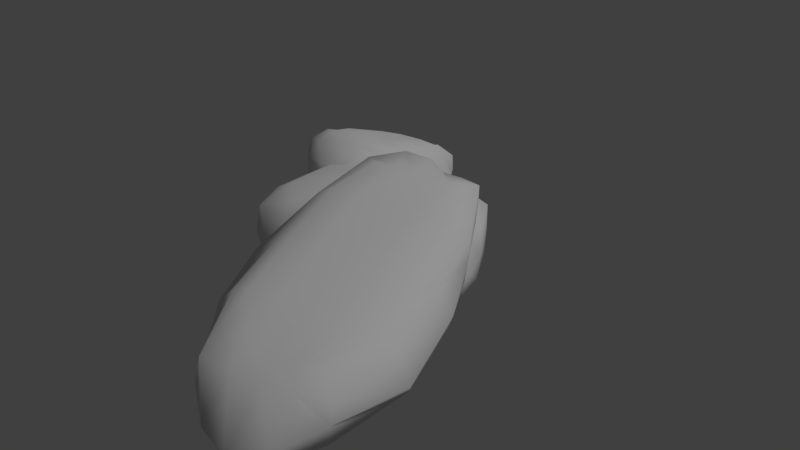 # Source: rocks.blend  (saved by Blender 2.79.0; exported with 4.5.12 LTS)
import bpy
from mathutils import Matrix  # noqa: F401  (used for matrix-valued properties, if any)

bpy.ops.wm.read_factory_settings(use_empty=True)
scene = bpy.context.scene
scene.name = 'Scene'

# ---- collections
col_collection_1 = bpy.data.collections.new('Collection 1'); scene.collection.children.link(col_collection_1)

# ---- materials (node trees are filled in below, after node groups)
mat_material = bpy.data.materials.new('Material')
mat_material.alpha_threshold = 0.0
mat_material.use_transparent_shadow = False
mat_material.roughness = 0.5
mat_material.line_color = (0.0, 0.0, 0.0, 1.0)

# ---- material node trees

# ---- world
world_world = bpy.data.worlds.new('World'); scene.world = world_world
world_world.color = (0.05088, 0.05088, 0.05088)
world_world.use_sun_shadow = False
world_world.sun_shadow_jitter_overblur = 0.0
world_world.cycles.sampling_method = 'MANUAL'

# ---- cameras
cam_camera = bpy.data.cameras.new('Camera')
cam_camera.clip_end = 100.0
cam_camera.lens = 35.0
cam_camera.sensor_width = 32.0
cam_camera.sensor_height = 18.0
cam_camera.ortho_scale = 7.314
cam_camera.dof.focus_distance = 0.0
cam_camera.dof.aperture_fstop = 128.0

# ---- lights
light_lamp = bpy.data.lights.new('Lamp', 'SUN')
light_lamp.transmission_factor = 0.0
light_lamp.cutoff_distance = 30.0
light_lamp.angle = 0.1993
light_lamp.energy = 1.0
light_lamp.shadow_buffer_clip_start = 1.001
light_lamp.shadow_soft_size = 0.1
light_lamp.shadow_cascade_max_distance = 1000.0

# ---- meshes
me_rock_3 = bpy.data.meshes.new('Rock.3')
me_rock_3.from_pydata([(1.335, -0.1634, 0.4449), (2.029, -2.175, -0.08649), (1.099, -2.526, 0.02591), (0.4046, -0.5141, 0.5573), (1.366, -0.003815, 1.419), (2.25, -2.575, 0.7154), (1.331, -2.833, 0.7693), (0.4813, -0.3375, 1.526), (1.765, -1.138, 0.1691), (0.8193, -0.193, 0.5396), (1.36, 0.4546, 1.08), (1.614, -2.496, -0.06879), (2.49, -2.739, 0.2375), (0.6681, -1.552, 0.3017), (1.243, -3.355, 0.3595), (0.1201, -0.1009, 1.219), (2.034, -1.275, 1.039), (0.9237, -0.1706, 1.473), (1.842, -2.854, 0.6997), (0.7433, -1.762, 1.195), (0.6551, 0.4624, 1.226), (0.1919, -1.863, 0.8582), (2.054, -3.591, 0.1547), (2.38, -1.038, 0.5937), (1.398, -1.528, 1.165), (1.217, -1.345, 0.2354), (1.964, -1.714, 0.01701), (0.545, -0.2965, 0.5728), (1.453, 0.354, 1.311), (1.34, -2.6, -0.03563), (2.518, -2.731, 0.496), (0.4694, -0.9757, 0.4538), (1.246, -3.274, 0.6372), (0.1818, -0.1899, 1.452), (2.292, -2.037, 0.7918), (0.7025, -0.254, 1.5), (1.624, -2.941, 0.7443), (0.4772, -0.9905, 1.399), (1.567, -0.5619, 0.3212), (1.094, -0.08958, 0.5065), (1.378, 0.3928, 0.8085), (1.889, -2.393, -0.1019), (2.442, -2.691, -0.006209), (0.8669, -2.127, 0.1496), (1.151, -3.178, 0.1498), (0.1105, -0.1629, 0.9463), (1.768, -0.5037, 1.243), (1.145, -0.08722, 1.446), (2.067, -2.774, 0.6908), (1.001, -2.524, 0.9478), (0.3324, 0.3407, 1.265), (0.9778, 0.5841, 1.187), (0.7398, 0.3066, 1.441), (0.6075, 0.5104, 0.9818), (0.05506, -1.043, 1.046), (0.5414, -2.602, 0.6444), (0.1662, -1.807, 0.6118), (0.5175, -1.806, 1.068), (1.684, -3.577, 0.2298), (2.33, -3.333, 0.1518), (1.98, -3.466, -0.06859), (1.892, -3.031, 0.5592), (2.692, -1.939, 0.3556), (1.939, -0.3327, 0.8185), (2.264, -1.016, 0.3583), (2.253, -1.152, 0.8586), (1.655, -2.289, 0.9132), (1.132, -0.7566, 1.369), (1.721, -1.406, 1.126), (1.075, -1.649, 1.204), (0.8941, -1.466, 0.2744), (1.54, -1.223, 0.1964), (0.9507, -0.5736, 0.4391), (1.483, -2.116, 0.03175), (1.806, -1.994, -0.00725), (1.273, -0.4519, 0.4001), (0.628, -0.6953, 0.4781), (0.8094, -0.8783, 1.408), (1.455, -0.635, 1.33), (1.981, -2.171, 0.8926), (1.987, -0.3806, 1.062), (1.924, -0.379, 0.5499), (2.531, -1.787, 0.1546), (2.214, -2.909, 0.5202), (2.282, -3.285, -0.09195), (1.607, -3.441, 0.009069), (0.7836, -2.577, 0.8646), (0.4825, -2.474, 0.4188), (0.05828, -1.049, 0.7821), (0.9622, 0.5393, 0.9183), (1.15, 0.1752, 1.335), (0.4124, 0.1987, 1.483), (0.3163, 0.2976, 0.9968), (0.2514, -1.035, 1.272), (1.569, -3.152, 0.5982), (2.519, -1.923, 0.6549), (1.324, -2.402, 0.9088), (1.16, -2.237, 0.07075)], [], [(97, 29, 2, 43), (96, 49, 6, 36), (95, 34, 5, 30), (94, 36, 6, 32), (93, 37, 7, 33), (92, 27, 3, 45), (91, 50, 15, 33), (90, 51, 20, 52), (89, 39, 9, 53), (88, 54, 15, 45), (87, 55, 21, 56), (86, 49, 19, 57), (85, 58, 14, 44), (84, 59, 22, 60), (83, 48, 18, 61), (82, 62, 12, 42), (81, 63, 23, 64), (80, 46, 16, 65), (79, 66, 18, 48), (78, 67, 24, 68), (77, 37, 19, 69), (76, 70, 13, 31), (75, 71, 25, 72), (74, 41, 11, 73), (71, 74, 73, 25), (8, 26, 74, 71), (26, 1, 41, 74), (39, 75, 72, 9), (0, 38, 75, 39), (38, 8, 71, 75), (27, 76, 31, 3), (9, 72, 76, 27), (72, 25, 70, 76), (67, 77, 69, 24), (17, 35, 77, 67), (35, 7, 37, 77), (46, 78, 68, 16), (4, 47, 78, 46), (47, 17, 67, 78), (34, 79, 48, 5), (16, 68, 79, 34), (68, 24, 66, 79), (63, 80, 65, 23), (10, 28, 80, 63), (28, 4, 46, 80), (38, 81, 64, 8), (0, 40, 81, 38), (40, 10, 63, 81), (26, 82, 42, 1), (8, 64, 82, 26), (64, 23, 62, 82), (59, 83, 61, 22), (12, 30, 83, 59), (30, 5, 48, 83), (41, 84, 60, 11), (1, 42, 84, 41), (42, 12, 59, 84), (29, 85, 44, 2), (11, 60, 85, 29), (60, 22, 58, 85), (55, 86, 57, 21), (14, 32, 86, 55), (32, 6, 49, 86), (43, 87, 56, 13), (2, 44, 87, 43), (44, 14, 55, 87), (31, 88, 45, 3), (13, 56, 88, 31), (56, 21, 54, 88), (51, 89, 53, 20), (10, 40, 89, 51), (40, 0, 39, 89), (47, 90, 52, 17), (4, 28, 90, 47), (28, 10, 51, 90), (35, 91, 33, 7), (17, 52, 91, 35), (52, 20, 50, 91), (50, 92, 45, 15), (20, 53, 92, 50), (53, 9, 27, 92), (54, 93, 33, 15), (21, 57, 93, 54), (57, 19, 37, 93), (58, 94, 32, 14), (22, 61, 94, 58), (61, 18, 36, 94), (62, 95, 30, 12), (23, 65, 95, 62), (65, 16, 34, 95), (66, 96, 36, 18), (24, 69, 96, 66), (69, 19, 49, 96), (70, 97, 43, 13), (25, 73, 97, 70), (73, 11, 29, 97)])
me_rock_3.polygons.foreach_set('use_smooth', [True] * 96)
_uv = me_rock_3.uv_layers.new(name='UVMap')
_uv.uv.foreach_set('vector', [-1.802, 0.3581, -2.051, 0.1385, -1.846, 0.1254, -1.546, 0.3572, 0.3587, 0.3333, 0.3261, 0.5127, 0.1513, 0.3553, 0.0947, 0.2418, 0.3126, -0.3447, 0.3492, -0.1936, 0.1447, -0.04661, 0.01478, -0.1173, -0.0008885, 0.2722, 0.0947, 0.2418, 0.1513, 0.3553, -0.01766, 0.3915, 1.324, 0.7135, 1.291, 0.5582, 1.554, 0.3908, 1.662, 0.4567, 1.908, 0.3637, 2.672, 0.7246, 2.442, 1.191, 1.874, 0.6178, 1.73, 0.3261, 1.814, 0.3321, 1.761, 0.5106, 1.662, 0.4567, 1.661, 0.08239, 1.818, 0.1117, 1.819, 0.2211, 1.728, 0.2185, 1.912, 0.08472, 2.663, -0.2414, 2.847, 0.2382, 1.908, 0.223, 1.444, 1.126, 1.382, 0.9075, 1.761, 0.5106, 1.874, 0.6178, 0.1238, 1.044, 0.1918, 0.8429, 0.7682, 1.031, 0.754, 1.243, 0.283, 0.6408, 0.3261, 0.5127, 0.8034, 0.5823, 0.7923, 0.7505, -0.2476, 0.2529, -0.1722, 0.2322, -0.1374, 0.3934, -0.2487, 0.4876, -0.2324, 0.05483, -0.1676, 0.0662, -0.1761, 0.1479, -0.237, 0.1462, 0.0004011, 0.01893, 0.09998, 0.05446, 0.0989, 0.149, 0.0134, 0.1472, 0.1057, -0.7097, 0.1573, -0.4885, -0.1031, -0.1466, -0.2293, -0.1966, 1.551, -0.7466, 1.48, -0.4981, 0.8228, -0.6967, 0.827, -0.9352, 1.385, -0.3336, 1.325, -0.1634, 0.8325, -0.2379, 0.8348, -0.4499, 0.3736, -0.01181, 0.3747, 0.16, 0.0989, 0.149, 0.09998, 0.05446, 1.287, 0.02026, 1.27, 0.1937, 0.8202, 0.1752, 0.8261, -0.02292, 1.27, 0.3687, 1.291, 0.5582, 0.8034, 0.5823, 0.8132, 0.3726, -0.9192, 1.359, -1.361, 0.8583, -1.216, 0.7307, -0.8864, 1.104, -1.332, 1.723, -1.774, 1.223, -1.567, 1.041, -1.126, 1.541, -2.215, 0.7226, -2.402, 0.4484, -2.227, 0.2935, -2.009, 0.5404, -1.774, 1.223, -2.215, 0.7226, -2.009, 0.5404, -1.567, 1.041, -1.918, 1.35, -2.248, 0.9769, -2.215, 0.7226, -1.774, 1.223, -2.248, 0.9769, -2.441, 0.6507, -2.402, 0.4484, -2.215, 0.7226, -1.083, 1.943, -1.332, 1.723, -1.126, 1.541, -0.9078, 1.788, -1.289, 1.956, -1.589, 1.724, -1.332, 1.723, -1.083, 1.943, -1.589, 1.724, -1.918, 1.35, -1.774, 1.223, -1.332, 1.723, -0.7323, 1.633, -0.9192, 1.359, -0.8864, 1.104, -0.6937, 1.431, -0.9078, 1.788, -1.126, 1.541, -0.9192, 1.359, -0.7323, 1.633, -1.126, 1.541, -1.567, 1.041, -1.361, 0.8583, -0.9192, 1.359, 1.27, 0.1937, 1.27, 0.3687, 0.8132, 0.3726, 0.8202, 0.1752, 1.546, 0.2066, 1.544, 0.2982, 1.27, 0.3687, 1.27, 0.1937, 1.544, 0.2982, 1.554, 0.3908, 1.291, 0.5582, 1.27, 0.3687, 1.325, -0.1634, 1.287, 0.02026, 0.8261, -0.02292, 0.8325, -0.2379, 1.566, 0.02251, 1.554, 0.1143, 1.287, 0.02026, 1.325, -0.1634, 1.554, 0.1143, 1.546, 0.2066, 1.27, 0.1937, 1.287, 0.02026, 0.3492, -0.1936, 0.3736, -0.01181, 0.09998, 0.05446, 0.1447, -0.04661, 0.8325, -0.2379, 0.8261, -0.02292, 0.3736, -0.01181, 0.3492, -0.1936, 0.8261, -0.02292, 0.8202, 0.1752, 0.3747, 0.16, 0.3736, -0.01181, 1.48, -0.4981, 1.385, -0.3336, 0.8348, -0.4499, 0.8228, -0.6967, 1.787, -0.03535, 1.68, -0.03191, 1.385, -0.3336, 1.48, -0.4981, 1.68, -0.03191, 1.566, 0.02251, 1.325, -0.1634, 1.385, -0.3336, 1.874, -1.333, 1.551, -0.7466, 0.827, -0.9352, 0.8725, -1.664, 2.456, -0.6739, 1.886, -0.1235, 1.551, -0.7466, 1.874, -1.333, 1.886, -0.1235, 1.787, -0.03535, 1.48, -0.4981, 1.551, -0.7466, -0.2109, -1.485, 0.1057, -0.7097, -0.2293, -0.1966, -0.8833, -0.7943, 0.8725, -1.664, 0.827, -0.9352, 0.1057, -0.7097, -0.2109, -1.485, 0.827, -0.9352, 0.8228, -0.6967, 0.1573, -0.4885, 0.1057, -0.7097, -0.1676, 0.0662, 0.0004011, 0.01893, 0.0134, 0.1472, -0.1761, 0.1479, -0.1031, -0.1466, 0.01478, -0.1173, 0.0004011, 0.01893, -0.1676, 0.0662, 0.01478, -0.1173, 0.1447, -0.04661, 0.09998, 0.05446, 0.0004011, 0.01893, -1.072, -0.3326, -0.2324, 0.05483, -0.237, 0.1462, -1.236, 0.1115, -0.8833, -0.7943, -0.2293, -0.1966, -0.2324, 0.05483, -1.072, -0.3326, -0.2293, -0.1966, -0.1031, -0.1466, -0.1676, 0.0662, -0.2324, 0.05483, -1.092, 0.5758, -0.2476, 0.2529, -0.2487, 0.4876, -0.9233, 1.049, -1.236, 0.1115, -0.237, 0.1462, -0.2476, 0.2529, -1.092, 0.5758, -0.237, 0.1462, -0.1761, 0.1479, -0.1722, 0.2322, -0.2476, 0.2529, 0.1918, 0.8429, 0.283, 0.6408, 0.7923, 0.7505, 0.7682, 1.031, -0.1374, 0.3934, -0.01766, 0.3915, 0.283, 0.6408, 0.1918, 0.8429, -0.01766, 0.3915, 0.1513, 0.3553, 0.3261, 0.5127, 0.283, 0.6408, -0.3157, 1.749, 0.1238, 1.044, 0.754, 1.243, 0.7169, 2.056, -0.9233, 1.049, -0.2487, 0.4876, 0.1238, 1.044, -0.3157, 1.749, -0.2487, 0.4876, -0.1374, 0.3934, 0.1918, 0.8429, 0.1238, 1.044, 1.765, 1.84, 1.444, 1.126, 1.874, 0.6178, 2.442, 1.191, 0.7169, 2.056, 0.754, 1.243, 1.444, 1.126, 1.765, 1.84, 0.754, 1.243, 0.7682, 1.031, 1.382, 0.9075, 1.444, 1.126, 1.818, 0.1117, 1.912, 0.08472, 1.908, 0.223, 1.819, 0.2211, 1.787, -0.03535, 1.886, -0.1235, 1.912, 0.08472, 1.818, 0.1117, 1.886, -0.1235, 2.456, -0.6739, 2.663, -0.2414, 1.912, 0.08472, 1.554, 0.1143, 1.661, 0.08239, 1.728, 0.2185, 1.546, 0.2066, 1.566, 0.02251, 1.68, -0.03191, 1.661, 0.08239, 1.554, 0.1143, 1.68, -0.03191, 1.787, -0.03535, 1.818, 0.1117, 1.661, 0.08239, 1.544, 0.2982, 1.73, 0.3261, 1.662, 0.4567, 1.554, 0.3908, 1.546, 0.2066, 1.728, 0.2185, 1.73, 0.3261, 1.544, 0.2982, 1.728, 0.2185, 1.819, 0.2211, 1.814, 0.3321, 1.73, 0.3261, 1.814, 0.3321, 1.908, 0.3637, 1.874, 0.6178, 1.761, 0.5106, 1.819, 0.2211, 1.908, 0.223, 1.908, 0.3637, 1.814, 0.3321, 1.908, 0.223, 2.847, 0.2382, 2.672, 0.7246, 1.908, 0.3637, 1.382, 0.9075, 1.324, 0.7135, 1.662, 0.4567, 1.761, 0.5106, 0.7682, 1.031, 0.7923, 0.7505, 1.324, 0.7135, 1.382, 0.9075, 0.7923, 0.7505, 0.8034, 0.5823, 1.291, 0.5582, 1.324, 0.7135, -0.1722, 0.2322, -0.0008885, 0.2722, -0.01766, 0.3915, -0.1374, 0.3934, -0.1761, 0.1479, 0.0134, 0.1472, -0.0008885, 0.2722, -0.1722, 0.2322, 0.0134, 0.1472, 0.0989, 0.149, 0.0947, 0.2418, -0.0008885, 0.2722, 0.1573, -0.4885, 0.3126, -0.3447, 0.01478, -0.1173, -0.1031, -0.1466, 0.8228, -0.6967, 0.8348, -0.4499, 0.3126, -0.3447, 0.1573, -0.4885, 0.8348, -0.4499, 0.8325, -0.2379, 0.3492, -0.1936, 0.3126, -0.3447, 0.3747, 0.16, 0.3587, 0.3333, 0.0947, 0.2418, 0.0989, 0.149, 0.8202, 0.1752, 0.8132, 0.3726, 0.3587, 0.3333, 0.3747, 0.16, 0.8132, 0.3726, 0.8034, 0.5823, 0.3261, 0.5127, 0.3587, 0.3333, -1.361, 0.8583, -1.802, 0.3581, -1.546, 0.3572, -1.216, 0.7307, -1.567, 1.041, -2.009, 0.5404, -1.802, 0.3581, -1.361, 0.8583, -2.009, 0.5404, -2.227, 0.2935, -2.051, 0.1385, -1.802, 0.3581])
me_rock_3.materials.append(mat_material)
me_rock_3.use_remesh_preserve_volume = False
me_rock_3.use_remesh_preserve_attributes = False
me_rock_3.use_mirror_vertex_groups = False
me_rock_3.update()
me_rock_2 = bpy.data.meshes.new('Rock.2')
me_rock_2.from_pydata([(-1.737, 1.559, -0.1752), (-0.7875, 1.711, -0.09078), (-0.6599, 0.7134, 0.2635), (-1.609, 0.5619, 0.1791), (-2.014, 1.791, 0.6558), (-0.796, 1.978, 0.7415), (-0.6943, 1.002, 1.01), (-1.893, 0.8425, 0.9929), (-1.274, 1.725, -0.1649), (-1.742, 1.05, -0.004208), (-2.132, 1.832, 0.1949), (-0.655, 1.223, 0.09249), (-0.6254, 2.1, 0.3258), (-1.123, 0.548, 0.2532), (-0.3875, 0.7261, 0.8229), (-1.923, 0.481, 0.6863), (-1.406, 2.11, 0.6351), (-1.954, 1.317, 0.8244), (-0.6737, 1.5, 0.8795), (-1.229, 0.7263, 1.127), (-2.162, 1.149, 0.427), (-1.111, 0.09138, 0.9336), (-0.2495, 1.454, 0.5972), (-1.411, 2.438, 0.09982), (-1.324, 1.434, 0.9269), (-1.198, 1.136, 0.04414), (-1.002, 1.768, -0.1407), (-1.704, 0.7554, 0.1003), (-2.141, 1.942, 0.4252), (-0.6173, 0.9289, 0.197), (-0.6847, 2.174, 0.5548), (-1.395, 0.5046, 0.229), (-0.4813, 0.7944, 1.049), (-1.937, 0.5621, 0.9194), (-1.037, 2.155, 0.6263), (-1.923, 1.08, 0.9086), (-0.6458, 1.269, 0.9806), (-1.593, 0.6682, 1.094), (-1.545, 1.681, -0.1891), (-1.779, 1.344, -0.1087), (-2.048, 1.79, -0.0351), (-0.6926, 1.517, -0.01202), (-0.5923, 2.022, 0.09438), (-0.8514, 0.5914, 0.2773), (-0.4152, 0.6384, 0.5861), (-1.838, 0.4113, 0.4595), (-1.77, 2.052, 0.6027), (-1.984, 1.554, 0.7401), (-0.7065, 1.743, 0.8121), (-0.8596, 0.7705, 1.118), (-2.118, 0.8029, 0.5499), (-2.207, 1.495, 0.3041), (-2.145, 1.235, 0.6629), (-2.129, 1.071, 0.1956), (-1.492, 0.1719, 0.8519), (-0.7584, 0.2389, 0.9342), (-1.081, 0.0368, 0.6939), (-1.182, 0.4675, 1.059), (-0.2697, 1.098, 0.7144), (-0.3582, 1.79, 0.4685), (-0.253, 1.37, 0.3626), (-0.5698, 1.486, 0.803), (-0.9857, 2.506, 0.1377), (-1.751, 2.192, 0.1342), (-1.369, 2.287, -0.1055), (-1.42, 2.328, 0.3979), (-0.954, 1.476, 0.9133), (-1.688, 1.376, 0.8946), (-1.369, 1.78, 0.804), (-1.28, 1.088, 1.05), (-1.154, 0.7903, 0.1671), (-1.243, 1.482, -0.0788), (-1.562, 1.078, 0.01177), (-0.8346, 1.194, 0.07651), (-0.8788, 1.54, -0.04643), (-1.607, 1.424, -0.1112), (-1.518, 0.7322, 0.1347), (-1.644, 1.03, 1.018), (-1.733, 1.722, 0.7716), (-1.001, 1.828, 0.8079), (-1.784, 2.27, 0.3655), (-1.673, 2.121, -0.09326), (-1.005, 2.345, -0.07311), (-0.6141, 1.832, 0.6801), (-0.3252, 1.712, 0.2371), (-0.2778, 1.013, 0.4794), (-0.8181, 0.5256, 1.091), (-0.7626, 0.1707, 0.6942), (-1.433, 0.1295, 0.6124), (-2.13, 1.424, 0.07658), (-2.069, 1.6, 0.5506), (-2.107, 0.888, 0.7853), (-2.042, 0.7318, 0.3224), (-1.546, 0.4095, 1.027), (-0.5255, 1.14, 0.9259), (-1.056, 2.386, 0.4303), (-0.9039, 1.117, 0.9951), (-0.7903, 0.8483, 0.1995)], [], [(97, 29, 2, 43), (96, 49, 6, 36), (95, 34, 5, 30), (94, 36, 6, 32), (93, 37, 7, 33), (92, 27, 3, 45), (91, 50, 15, 33), (90, 51, 20, 52), (89, 39, 9, 53), (88, 54, 15, 45), (87, 55, 21, 56), (86, 49, 19, 57), (85, 58, 14, 44), (84, 59, 22, 60), (83, 48, 18, 61), (82, 62, 12, 42), (81, 63, 23, 64), (80, 46, 16, 65), (79, 66, 18, 48), (78, 67, 24, 68), (77, 37, 19, 69), (76, 70, 13, 31), (75, 71, 25, 72), (74, 41, 11, 73), (71, 74, 73, 25), (8, 26, 74, 71), (26, 1, 41, 74), (39, 75, 72, 9), (0, 38, 75, 39), (38, 8, 71, 75), (27, 76, 31, 3), (9, 72, 76, 27), (72, 25, 70, 76), (67, 77, 69, 24), (17, 35, 77, 67), (35, 7, 37, 77), (46, 78, 68, 16), (4, 47, 78, 46), (47, 17, 67, 78), (34, 79, 48, 5), (16, 68, 79, 34), (68, 24, 66, 79), (63, 80, 65, 23), (10, 28, 80, 63), (28, 4, 46, 80), (38, 81, 64, 8), (0, 40, 81, 38), (40, 10, 63, 81), (26, 82, 42, 1), (8, 64, 82, 26), (64, 23, 62, 82), (59, 83, 61, 22), (12, 30, 83, 59), (30, 5, 48, 83), (41, 84, 60, 11), (1, 42, 84, 41), (42, 12, 59, 84), (29, 85, 44, 2), (11, 60, 85, 29), (60, 22, 58, 85), (55, 86, 57, 21), (14, 32, 86, 55), (32, 6, 49, 86), (43, 87, 56, 13), (2, 44, 87, 43), (44, 14, 55, 87), (31, 88, 45, 3), (13, 56, 88, 31), (56, 21, 54, 88), (51, 89, 53, 20), (10, 40, 89, 51), (40, 0, 39, 89), (47, 90, 52, 17), (4, 28, 90, 47), (28, 10, 51, 90), (35, 91, 33, 7), (17, 52, 91, 35), (52, 20, 50, 91), (50, 92, 45, 15), (20, 53, 92, 50), (53, 9, 27, 92), (54, 93, 33, 15), (21, 57, 93, 54), (57, 19, 37, 93), (58, 94, 32, 14), (22, 61, 94, 58), (61, 18, 36, 94), (62, 95, 30, 12), (23, 65, 95, 62), (65, 16, 34, 95), (66, 96, 36, 18), (24, 69, 96, 66), (69, 19, 49, 96), (70, 97, 43, 13), (25, 73, 97, 70), (73, 11, 29, 97)])
me_rock_2.polygons.foreach_set('use_smooth', [True] * 96)
_uv = me_rock_2.uv_layers.new(name='UVMap')
_uv.uv.foreach_set('vector', [-1.596, 4.053, -1.464, 4.318, -1.817, 4.267, -2.017, 3.976, 0.0365, -0.3374, -0.2287, -0.3234, -0.07661, -0.4755, 0.122, -0.5463, 1.073, -0.2907, 0.8646, -0.2943, 0.7187, -0.4629, 0.911, -0.5309, 0.00822, -0.6474, 0.122, -0.5463, -0.07661, -0.4755, -0.2566, -0.5661, -0.4193, 0.1816, -0.2272, 0.1799, -0.08761, 0.3789, -0.2765, 0.44, -0.2673, 1.076, -0.8595, 2.027, -1.576, 1.53, -0.6696, 0.7337, -0.03648, 0.6002, -0.1177, 0.8079, -0.4314, 0.586, -0.2765, 0.44, 0.6035, 0.5696, 0.6561, 0.8435, 0.265, 0.8948, 0.2739, 0.6453, 0.7819, 1.123, 1.286, 2.113, 0.2055, 2.295, 0.2494, 1.229, -0.8649, 0.2324, -0.6397, 0.1843, -0.4314, 0.586, -0.6696, 0.7337, -0.8233, -0.39, -0.6251, -0.3439, -0.6828, -0.09439, -0.8595, -0.1044, -0.4033, -0.3314, -0.2287, -0.3234, -0.2221, -0.07024, -0.4129, -0.07706, -0.1874, -1.232, -0.04804, -0.9544, -0.3833, -0.7377, -0.6211, -0.8838, 0.8298, -1.188, 0.7057, -0.9416, 0.3349, -1.019, 0.3491, -1.335, 0.6499, -0.6431, 0.5332, -0.5395, 0.3259, -0.5595, 0.3287, -0.6707, 1.457, -0.4086, 1.262, -0.3411, 1.06, -0.6982, 1.271, -0.8607, 1.512, 0.383, 1.242, 0.3083, 1.316, -0.05753, 1.55, -0.06629, 1.044, 0.2301, 0.8311, 0.2135, 0.8431, -0.0388, 1.077, -0.03378, 0.5974, -0.3148, 0.3192, -0.3346, 0.3259, -0.5595, 0.5332, -0.5395, 0.5719, 0.2153, 0.2994, 0.2126, 0.3096, -0.05795, 0.5796, -0.04812, 0.02995, 0.1961, -0.2272, 0.1799, -0.2221, -0.07024, 0.04052, -0.06455, -1.788, 2.921, -1.692, 3.487, -2.088, 3.554, -2.16, 3.131, -0.6562, 2.73, -0.5605, 3.295, -1.126, 3.391, -1.222, 2.825, -0.4648, 3.861, -0.5024, 4.155, -0.9833, 4.236, -1.031, 3.957, -0.5605, 3.295, -0.4648, 3.861, -1.031, 3.957, -1.126, 3.391, -0.1643, 3.228, -0.09285, 3.651, -0.4648, 3.861, -0.5605, 3.295, -0.09285, 3.651, -0.1861, 3.991, -0.5024, 4.155, -0.4648, 3.861, -0.7882, 2.465, -0.6562, 2.73, -1.222, 2.825, -1.269, 2.546, -0.4358, 2.515, -0.2358, 2.806, -0.6562, 2.73, -0.7882, 2.465, -0.2358, 2.806, -0.1643, 3.228, -0.5605, 3.295, -0.6562, 2.73, -1.75, 2.628, -1.788, 2.921, -2.16, 3.131, -2.066, 2.791, -1.269, 2.546, -1.222, 2.825, -1.788, 2.921, -1.75, 2.628, -1.222, 2.825, -1.126, 3.391, -1.692, 3.487, -1.788, 2.921, 0.2994, 0.2126, 0.02995, 0.1961, 0.04052, -0.06455, 0.3096, -0.05795, 0.2891, 0.4261, 0.0934, 0.4091, 0.02995, 0.1961, 0.2994, 0.2126, 0.0934, 0.4091, -0.08761, 0.3789, -0.2272, 0.1799, 0.02995, 0.1961, 0.8311, 0.2135, 0.5719, 0.2153, 0.5796, -0.04812, 0.8431, -0.0388, 0.6815, 0.4091, 0.491, 0.4312, 0.5719, 0.2153, 0.8311, 0.2135, 0.491, 0.4312, 0.2891, 0.4261, 0.2994, 0.2126, 0.5719, 0.2153, 0.8646, -0.2943, 0.5974, -0.3148, 0.5332, -0.5395, 0.7187, -0.4629, 0.8431, -0.0388, 0.5796, -0.04812, 0.5974, -0.3148, 0.8646, -0.2943, 0.5796, -0.04812, 0.3096, -0.05795, 0.3192, -0.3346, 0.5974, -0.3148, 1.242, 0.3083, 1.044, 0.2301, 1.077, -0.03378, 1.316, -0.05753, 0.9638, 0.678, 0.8685, 0.491, 1.044, 0.2301, 1.242, 0.3083, 0.8685, 0.491, 0.6815, 0.4091, 0.8311, 0.2135, 1.044, 0.2301, 2.786, 1.185, 1.512, 0.383, 1.55, -0.06629, 3.332, 0.05361, 2.028, 1.683, 1.18, 0.8284, 1.512, 0.383, 2.786, 1.185, 1.18, 0.8284, 0.9638, 0.678, 1.242, 0.3083, 1.512, 0.383, 3.186, -1.204, 1.457, -0.4086, 1.271, -0.8607, 2.314, -1.791, 3.332, 0.05361, 1.55, -0.06629, 1.457, -0.4086, 3.186, -1.204, 1.55, -0.06629, 1.316, -0.05753, 1.262, -0.3411, 1.457, -0.4086, 0.7057, -0.9416, 0.6499, -0.6431, 0.3287, -0.6707, 0.3349, -1.019, 1.06, -0.6982, 0.911, -0.5309, 0.6499, -0.6431, 0.7057, -0.9416, 0.911, -0.5309, 0.7187, -0.4629, 0.5332, -0.5395, 0.6499, -0.6431, 1.736, -2.683, 0.8298, -1.188, 0.3491, -1.335, 0.2993, -2.973, 2.314, -1.791, 1.271, -0.8607, 0.8298, -1.188, 1.736, -2.683, 1.271, -0.8607, 1.06, -0.6982, 0.7057, -0.9416, 0.8298, -1.188, -0.9257, -2.396, -0.1874, -1.232, -0.6211, -0.8838, -1.452, -1.691, 0.2993, -2.973, 0.3491, -1.335, -0.1874, -1.232, -0.9257, -2.396, 0.3491, -1.335, 0.3349, -1.019, -0.04804, -0.9544, -0.1874, -1.232, -0.6251, -0.3439, -0.4033, -0.3314, -0.4129, -0.07706, -0.6828, -0.09439, -0.3833, -0.7377, -0.2566, -0.5661, -0.4033, -0.3314, -0.6251, -0.3439, -0.2566, -0.5661, -0.07661, -0.4755, -0.2287, -0.3234, -0.4033, -0.3314, -2.217, -1.222, -0.8233, -0.39, -0.8595, -0.1044, -2.722, -0.1946, -1.452, -1.691, -0.6211, -0.8838, -0.8233, -0.39, -2.217, -1.222, -0.6211, -0.8838, -0.3833, -0.7377, -0.6251, -0.3439, -0.8233, -0.39, -2.299, 0.9167, -0.8649, 0.2324, -0.6696, 0.7337, -1.576, 1.53, -2.722, -0.1946, -0.8595, -0.1044, -0.8649, 0.2324, -2.299, 0.9167, -0.8595, -0.1044, -0.6828, -0.09439, -0.6397, 0.1843, -0.8649, 0.2324, 0.6561, 0.8435, 0.7819, 1.123, 0.2494, 1.229, 0.265, 0.8948, 0.9638, 0.678, 1.18, 0.8284, 0.7819, 1.123, 0.6561, 0.8435, 1.18, 0.8284, 2.028, 1.683, 1.286, 2.113, 0.7819, 1.123, 0.491, 0.4312, 0.6035, 0.5696, 0.2739, 0.6453, 0.2891, 0.4261, 0.6815, 0.4091, 0.8685, 0.491, 0.6035, 0.5696, 0.491, 0.4312, 0.8685, 0.491, 0.9638, 0.678, 0.6561, 0.8435, 0.6035, 0.5696, 0.0934, 0.4091, -0.03648, 0.6002, -0.2765, 0.44, -0.08761, 0.3789, 0.2891, 0.4261, 0.2739, 0.6453, -0.03648, 0.6002, 0.0934, 0.4091, 0.2739, 0.6453, 0.265, 0.8948, -0.1177, 0.8079, -0.03648, 0.6002, -0.1177, 0.8079, -0.2673, 1.076, -0.6696, 0.7337, -0.4314, 0.586, 0.265, 0.8948, 0.2494, 1.229, -0.2673, 1.076, -0.1177, 0.8079, 0.2494, 1.229, 0.2055, 2.295, -0.8595, 2.027, -0.2673, 1.076, -0.6397, 0.1843, -0.4193, 0.1816, -0.2765, 0.44, -0.4314, 0.586, -0.6828, -0.09439, -0.4129, -0.07706, -0.4193, 0.1816, -0.6397, 0.1843, -0.4129, -0.07706, -0.2221, -0.07024, -0.2272, 0.1799, -0.4193, 0.1816, -0.04804, -0.9544, 0.00822, -0.6474, -0.2566, -0.5661, -0.3833, -0.7377, 0.3349, -1.019, 0.3287, -0.6707, 0.00822, -0.6474, -0.04804, -0.9544, 0.3287, -0.6707, 0.3259, -0.5595, 0.122, -0.5463, 0.00822, -0.6474, 1.262, -0.3411, 1.073, -0.2907, 0.911, -0.5309, 1.06, -0.6982, 1.316, -0.05753, 1.077, -0.03378, 1.073, -0.2907, 1.262, -0.3411, 1.077, -0.03378, 0.8431, -0.0388, 0.8646, -0.2943, 1.073, -0.2907, 0.3192, -0.3346, 0.0365, -0.3374, 0.122, -0.5463, 0.3259, -0.5595, 0.3096, -0.05795, 0.04052, -0.06455, 0.0365, -0.3374, 0.3192, -0.3346, 0.04052, -0.06455, -0.2221, -0.07024, -0.2287, -0.3234, 0.0365, -0.3374, -1.692, 3.487, -1.596, 4.053, -2.017, 3.976, -2.088, 3.554, -1.126, 3.391, -1.031, 3.957, -1.596, 4.053, -1.692, 3.487, -1.031, 3.957, -0.9833, 4.236, -1.464, 4.318, -1.596, 4.053])
me_rock_2.materials.append(mat_material)
me_rock_2.use_remesh_preserve_volume = False
me_rock_2.use_remesh_preserve_attributes = False
me_rock_2.use_mirror_vertex_groups = False
me_rock_2.update()
me_rock_1 = bpy.data.meshes.new('Rock.1')
me_rock_1.from_pydata([(0.7205, 0.6523, -0.306), (0.7205, -0.6523, -0.306), (-0.7205, -0.6523, -0.306), (-0.7205, 0.6523, -0.306), (0.6855, 0.8738, 0.8987), (0.6855, -0.7963, 0.8664), (-0.6855, -0.7561, 0.7716), (-0.6855, 0.8738, 0.8987), (0.8501, -1.621e-08, -0.306), (1.632e-07, 0.7468, -0.306), (0.9639, 1.076, 0.3525), (1.118e-08, -0.7468, -0.306), (1.0, -1.0, 0.3602), (-0.8501, 2.509e-07, -0.306), (-1.0, -1.083, 0.3602), (-1.0, 1.027, 0.3602), (1.0, -5.364e-07, 0.8987), (1.185e-07, 0.8738, 0.8987), (-4.128e-07, -0.8738, 0.8151), (-1.0, 1.788e-07, 0.8987), (2.384e-07, 1.234, 0.3602), (-1.735, 2.384e-07, 0.3602), (-2.98e-07, -1.395, 0.3602), (1.656, -2.98e-07, 0.3602), (-1.49e-07, -1.788e-07, 0.9649), (5.96e-08, 1.192e-07, -0.306), (0.8501, -0.3734, -0.306), (-0.4251, 0.7468, -0.306), (1.0, 1.037, 0.6933), (-0.4251, -0.7468, -0.306), (1.0, -0.9638, 0.6933), (-0.8501, 0.3734, -0.306), (-1.0, -1.0, 0.6933), (-1.0, 1.0, 0.6933), (1.0, -0.5, 0.8394), (-0.3427, 0.8738, 0.8987), (-0.3427, -0.8738, 0.8394), (-1.0, 0.5, 0.8987), (0.8501, 0.3734, -0.306), (0.4251, 0.7468, -0.306), (1.0, 1.0, 0.02711), (0.4251, -0.7468, -0.306), (1.0, -1.0, 0.02711), (-0.8501, -0.3734, -0.306), (-1.0, -1.0, 0.02711), (-1.0, 0.9553, 0.02711), (1.0, 0.5, 0.8987), (0.3427, 0.8738, 0.8987), (0.3427, -0.8738, 0.8394), (-1.0, -0.5, 0.8394), (-0.5, 1.234, 0.3602), (0.5, 1.234, 0.3602), (2.384e-07, 1.164, 0.6933), (2.086e-07, 1.234, 0.02711), (-1.535, 0.5, 0.3602), (-1.606, -0.5, 0.3602), (-1.702, 2.682e-07, 0.02711), (-1.304, 2.086e-07, 0.6933), (-0.5, -1.306, 0.3602), (0.5, -1.306, 0.3602), (-1.49e-07, -1.345, 0.02711), (-4.172e-07, -1.0, 0.6933), (1.656, -0.5846, 0.3602), (1.384, 0.5, 0.3602), (1.55, -1.788e-07, 0.02711), (1.384, -4.172e-07, 0.6933), (-3.427e-07, -0.5, 0.8987), (4.47e-08, 0.5, 0.9649), (0.5, -3.576e-07, 0.9649), (-0.5, 0.0, 0.9649), (-0.5, 2.086e-07, -0.306), (0.5, 2.98e-08, -0.306), (1.192e-07, 0.5, -0.306), (2.98e-08, -0.5, -0.306), (0.5, -0.5, -0.306), (0.5, 0.5, -0.306), (-0.5, 0.5, -0.306), (-0.5, 0.5, 0.9649), (0.5, 0.5, 0.9649), (0.5, -0.5, 0.9239), (1.384, 0.5, 0.6933), (1.384, 0.4388, 0.02711), (1.55, -0.5, 0.02711), (0.5, -1.0, 0.6933), (0.5, -1.306, 0.02711), (-0.5, -1.25, 0.02711), (-1.304, -0.5, 0.6933), (-1.584, -0.4515, 0.02711), (-1.491, 0.4584, 0.02711), (0.5, 1.174, 0.02711), (0.5, 1.0, 0.6933), (-0.5, 1.173, 0.6933), (-0.5, 1.175, 0.02711), (-1.304, 0.5, 0.6933), (-0.5, -1.0, 0.6933), (1.384, -0.5, 0.6933), (-0.5, -0.5, 0.8394), (-0.5, -0.5, -0.306)], [], [(97, 29, 2, 43), (96, 49, 6, 36), (95, 34, 5, 30), (94, 36, 6, 32), (93, 37, 7, 33), (92, 27, 3, 45), (91, 50, 15, 33), (90, 51, 20, 52), (89, 39, 9, 53), (88, 54, 15, 45), (87, 55, 21, 56), (86, 49, 19, 57), (85, 58, 14, 44), (84, 59, 22, 60), (83, 48, 18, 61), (82, 62, 12, 42), (81, 63, 23, 64), (80, 46, 16, 65), (79, 66, 18, 48), (78, 67, 24, 68), (77, 37, 19, 69), (76, 70, 13, 31), (75, 71, 25, 72), (74, 41, 11, 73), (71, 74, 73, 25), (8, 26, 74, 71), (26, 1, 41, 74), (39, 75, 72, 9), (0, 38, 75, 39), (38, 8, 71, 75), (27, 76, 31, 3), (9, 72, 76, 27), (72, 25, 70, 76), (67, 77, 69, 24), (17, 35, 77, 67), (35, 7, 37, 77), (46, 78, 68, 16), (4, 47, 78, 46), (47, 17, 67, 78), (34, 79, 48, 5), (16, 68, 79, 34), (68, 24, 66, 79), (63, 80, 65, 23), (10, 28, 80, 63), (28, 4, 46, 80), (38, 81, 64, 8), (0, 40, 81, 38), (40, 10, 63, 81), (26, 82, 42, 1), (8, 64, 82, 26), (64, 23, 62, 82), (59, 83, 61, 22), (12, 30, 83, 59), (30, 5, 48, 83), (41, 84, 60, 11), (1, 42, 84, 41), (42, 12, 59, 84), (29, 85, 44, 2), (11, 60, 85, 29), (60, 22, 58, 85), (55, 86, 57, 21), (14, 32, 86, 55), (32, 6, 49, 86), (43, 87, 56, 13), (2, 44, 87, 43), (44, 14, 55, 87), (31, 88, 45, 3), (13, 56, 88, 31), (56, 21, 54, 88), (51, 89, 53, 20), (10, 40, 89, 51), (40, 0, 39, 89), (47, 90, 52, 17), (4, 28, 90, 47), (28, 10, 51, 90), (35, 91, 33, 7), (17, 52, 91, 35), (52, 20, 50, 91), (50, 92, 45, 15), (20, 53, 92, 50), (53, 9, 27, 92), (54, 93, 33, 15), (21, 57, 93, 54), (57, 19, 37, 93), (58, 94, 32, 14), (22, 61, 94, 58), (61, 18, 36, 94), (62, 95, 30, 12), (23, 65, 95, 62), (65, 16, 34, 95), (66, 96, 36, 18), (24, 69, 96, 66), (69, 19, 49, 96), (70, 97, 43, 13), (25, 73, 97, 70), (73, 11, 29, 97)])
me_rock_1.polygons.foreach_set('use_smooth', [True] * 96)
_uv = me_rock_1.uv_layers.new(name='UVMap')
_uv.uv.foreach_set('vector', [-3.867, 4.778, -4.369, 5.016, -4.262, 4.357, -3.709, 3.992, -0.1431, -1.526, -0.6415, -1.509, -0.3505, -1.789, 0.02468, -1.915, 1.798, -1.401, 1.409, -1.416, 1.141, -1.737, 1.504, -1.858, -0.1852, -2.109, 0.02468, -1.915, -0.3505, -1.789, -0.685, -1.965, -1.017, -0.5686, -0.6562, -0.5648, -0.4009, -0.1863, -0.7577, -0.07837, -0.7627, 1.116, -1.909, 2.879, -3.235, 1.921, -1.505, 0.4585, -0.3126, 0.2311, -0.4722, 0.6179, -1.053, 0.1901, -0.7577, -0.07837, 0.8904, 0.1966, 0.9796, 0.7126, 0.2432, 0.7949, 0.2687, 0.3269, 1.206, 1.241, 2.118, 3.118, 0.08123, 3.422, 0.2021, 1.422, -1.853, -0.4897, -1.431, -0.5716, -1.053, 0.1901, -1.505, 0.4585, -1.753, -1.655, -1.385, -1.562, -1.505, -1.096, -1.828, -1.122, -0.9689, -1.531, -0.6415, -1.509, -0.6381, -1.034, -0.9968, -1.054, -0.5314, -3.211, -0.2798, -2.686, -0.9164, -2.292, -1.357, -2.574, 1.375, -3.093, 1.133, -2.636, 0.4406, -2.793, 0.4785, -3.387, 1.018, -2.078, 0.7959, -1.887, 0.4077, -1.932, 0.4169, -2.141, 2.524, -1.61, 2.152, -1.489, 1.789, -2.167, 2.191, -2.464, 2.603, -0.122, 2.1, -0.2713, 2.255, -0.9554, 2.691, -0.9643, 1.731, -0.425, 1.33, -0.4638, 1.361, -0.9369, 1.801, -0.9192, 0.9087, -1.463, 0.3874, -1.511, 0.4077, -1.932, 0.7959, -1.887, 0.8433, -0.4697, 0.3316, -0.4844, 0.36, -0.9918, 0.8665, -0.9637, -0.1739, -0.525, -0.6562, -0.5648, -0.6381, -1.034, -0.1451, -1.014, -1.737, 4.459, -2.802, 4.619, -2.914, 3.873, -2.118, 3.754, -1.419, 6.59, -2.484, 6.749, -2.643, 5.684, -1.578, 5.524, -3.549, 6.908, -4.098, 6.827, -4.234, 5.921, -3.708, 5.843, -2.484, 6.749, -3.549, 6.908, -3.708, 5.843, -2.643, 5.684, -2.372, 7.495, -3.168, 7.613, -3.549, 6.908, -2.484, 6.749, -3.168, 7.613, -3.803, 7.426, -4.098, 6.827, -3.549, 6.908, -0.9168, 6.351, -1.419, 6.59, -1.578, 5.524, -1.052, 5.446, -1.024, 7.011, -1.577, 7.376, -1.419, 6.59, -0.9168, 6.351, -1.577, 7.376, -2.372, 7.495, -2.484, 6.749, -1.419, 6.59, -1.187, 4.54, -1.737, 4.459, -2.118, 3.754, -1.483, 3.941, -1.052, 5.446, -1.578, 5.524, -1.737, 4.459, -1.187, 4.54, -1.578, 5.524, -2.643, 5.684, -2.802, 4.619, -1.737, 4.459, 0.3316, -0.4844, -0.1739, -0.525, -0.1451, -1.014, 0.36, -0.9918, 0.3048, -0.08397, -0.0621, -0.1231, -0.1739, -0.525, 0.3316, -0.4844, -0.0621, -0.1231, -0.4009, -0.1863, -0.6562, -0.5648, -0.1739, -0.525, 1.33, -0.4638, 0.8433, -0.4697, 0.8665, -0.9637, 1.361, -0.9369, 1.042, -0.102, 0.6839, -0.06718, 0.8433, -0.4697, 1.33, -0.4638, 0.6839, -0.06718, 0.3048, -0.08397, 0.3316, -0.4844, 0.8433, -0.4697, 1.409, -1.416, 0.9087, -1.463, 0.7959, -1.887, 1.141, -1.737, 1.361, -0.9369, 0.8665, -0.9637, 0.9087, -1.463, 1.409, -1.416, 0.8665, -0.9637, 0.36, -0.9918, 0.3874, -1.511, 0.9087, -1.463, 2.1, -0.2713, 1.731, -0.425, 1.801, -0.9192, 2.255, -0.9554, 1.563, 0.4128, 1.391, 0.05845, 1.731, -0.425, 2.1, -0.2713, 1.391, 0.05845, 1.042, -0.102, 1.33, -0.4638, 1.731, -0.425, 4.968, 1.427, 2.603, -0.122, 2.691, -0.9643, 6.03, -0.6791, 3.528, 2.337, 1.963, 0.7028, 2.603, -0.122, 4.968, 1.427, 1.963, 0.7028, 1.563, 0.4128, 2.1, -0.2713, 2.603, -0.122, 5.798, -3.043, 2.524, -1.61, 2.191, -2.464, 4.181, -4.175, 6.03, -0.6791, 2.691, -0.9643, 2.524, -1.61, 5.798, -3.043, 2.691, -0.9643, 2.255, -0.9554, 2.152, -1.489, 2.524, -1.61, 1.133, -2.636, 1.018, -2.078, 0.4169, -2.141, 0.4406, -2.793, 1.789, -2.167, 1.504, -1.858, 1.018, -2.078, 1.133, -2.636, 1.504, -1.858, 1.141, -1.737, 0.7959, -1.887, 1.018, -2.078, 3.126, -5.867, 1.375, -3.093, 0.4785, -3.387, 0.4414, -6.461, 4.181, -4.175, 2.191, -2.464, 1.375, -3.093, 3.126, -5.867, 2.191, -2.464, 1.789, -2.167, 1.133, -2.636, 1.375, -3.093, -1.875, -5.42, -0.5314, -3.211, -1.357, -2.574, -2.886, -4.117, 0.4414, -6.461, 0.4785, -3.387, -0.5314, -3.211, -1.875, -5.42, 0.4785, -3.387, 0.4406, -2.793, -0.2798, -2.686, -0.5314, -3.211, -1.385, -1.562, -0.9689, -1.531, -0.9968, -1.054, -1.505, -1.096, -0.9164, -2.292, -0.685, -1.965, -0.9689, -1.531, -1.385, -1.562, -0.685, -1.965, -0.3505, -1.789, -0.6415, -1.509, -0.9689, -1.531, -4.337, -3.265, -1.753, -1.655, -1.828, -1.122, -5.322, -1.357, -2.886, -4.117, -1.357, -2.574, -1.753, -1.655, -4.337, -3.265, -1.357, -2.574, -0.9164, -2.292, -1.385, -1.562, -1.753, -1.655, -4.568, 0.7424, -1.853, -0.4897, -1.505, 0.4585, -3.235, 1.921, -5.322, -1.357, -1.828, -1.122, -1.853, -0.4897, -4.568, 0.7424, -1.828, -1.122, -1.505, -1.096, -1.431, -0.5716, -1.853, -0.4897, 0.9796, 0.7126, 1.206, 1.241, 0.2021, 1.422, 0.2432, 0.7949, 1.563, 0.4128, 1.963, 0.7028, 1.206, 1.241, 0.9796, 0.7126, 1.963, 0.7028, 3.528, 2.337, 2.118, 3.118, 1.206, 1.241, 0.6839, -0.06718, 0.8904, 0.1966, 0.2687, 0.3269, 0.3048, -0.08397, 1.042, -0.102, 1.391, 0.05845, 0.8904, 0.1966, 0.6839, -0.06718, 1.391, 0.05845, 1.563, 0.4128, 0.9796, 0.7126, 0.8904, 0.1966, -0.0621, -0.1231, -0.3126, 0.2311, -0.7577, -0.07837, -0.4009, -0.1863, 0.3048, -0.08397, 0.2687, 0.3269, -0.3126, 0.2311, -0.0621, -0.1231, 0.2687, 0.3269, 0.2432, 0.7949, -0.4722, 0.6179, -0.3126, 0.2311, -0.4722, 0.6179, -0.7627, 1.116, -1.505, 0.4585, -1.053, 0.1901, 0.2432, 0.7949, 0.2021, 1.422, -0.7627, 1.116, -0.4722, 0.6179, 0.2021, 1.422, 0.08123, 3.422, -1.909, 2.879, -0.7627, 1.116, -1.431, -0.5716, -1.017, -0.5686, -0.7577, -0.07837, -1.053, 0.1901, -1.505, -1.096, -0.9968, -1.054, -1.017, -0.5686, -1.431, -0.5716, -0.9968, -1.054, -0.6381, -1.034, -0.6562, -0.5648, -1.017, -0.5686, -0.2798, -2.686, -0.1852, -2.109, -0.685, -1.965, -0.9164, -2.292, 0.4406, -2.793, 0.4169, -2.141, -0.1852, -2.109, -0.2798, -2.686, 0.4169, -2.141, 0.4077, -1.932, 0.02468, -1.915, -0.1852, -2.109, 2.152, -1.489, 1.798, -1.401, 1.504, -1.858, 1.789, -2.167, 2.255, -0.9554, 1.801, -0.9192, 1.798, -1.401, 2.152, -1.489, 1.801, -0.9192, 1.361, -0.9369, 1.409, -1.416, 1.798, -1.401, 0.3874, -1.511, -0.1431, -1.526, 0.02468, -1.915, 0.4077, -1.932, 0.36, -0.9918, -0.1451, -1.014, -0.1431, -1.526, 0.3874, -1.511, -0.1451, -1.014, -0.6381, -1.034, -0.6415, -1.509, -0.1431, -1.526, -2.802, 4.619, -3.867, 4.778, -3.709, 3.992, -2.914, 3.873, -2.643, 5.684, -3.708, 5.843, -3.867, 4.778, -2.802, 4.619, -3.708, 5.843, -4.234, 5.921, -4.369, 5.016, -3.867, 4.778])
me_rock_1.materials.append(mat_material)
me_rock_1.use_remesh_preserve_volume = False
me_rock_1.use_remesh_preserve_attributes = False
me_rock_1.use_mirror_vertex_groups = False
me_rock_1.update()

# ---- objects
ob_rock_3 = bpy.data.objects.new('Rock.3', me_rock_3)
ob_rock_2 = bpy.data.objects.new('Rock.2', me_rock_2)
ob_rock_1 = bpy.data.objects.new('Rock.1', me_rock_1)
ob_lamp = bpy.data.objects.new('Lamp', light_lamp)
ob_camera = bpy.data.objects.new('Camera', cam_camera)

# ---- transforms, parenting, visibility, modifiers, constraints
ob_rock_3.location = (0.0, 0.0, 0.0)
ob_rock_3.lock_rotations_4d = False
ob_rock_3.empty_display_type = 'ARROWS'
ob_rock_3.lineart.crease_threshold = 0.0
ob_rock_2.location = (0.0, 0.0, 0.0)
ob_rock_2.lock_rotations_4d = False
ob_rock_2.empty_display_type = 'ARROWS'
ob_rock_2.lineart.crease_threshold = 0.0
ob_rock_1.location = (0.0, 0.0, 0.0)
ob_rock_1.lock_rotations_4d = False
ob_rock_1.empty_display_type = 'ARROWS'
ob_rock_1.lineart.crease_threshold = 0.0
ob_lamp.location = (4.076, 1.005, 5.904)
ob_lamp.rotation_euler = (0.6503, 0.05522, 1.866)
ob_lamp.lock_rotations_4d = False
ob_lamp.empty_display_type = 'ARROWS'
ob_lamp.color = (0.0, 0.0, 0.0, 0.0)
ob_lamp.hide_select = True
ob_lamp.lineart.crease_threshold = 0.0
ob_camera.location = (7.481, -6.508, 5.344)
ob_camera.rotation_euler = (1.109, 0.01082, 0.8149)
ob_camera.lock_rotations_4d = False
ob_camera.empty_display_type = 'ARROWS'
ob_camera.color = (0.0, 0.0, 0.0, 0.0)
ob_camera.hide_select = True
ob_camera.display_type = 'WIRE'
ob_camera.lineart.crease_threshold = 0.0

# ---- collection membership
col_collection_1.objects.link(ob_rock_3)
col_collection_1.objects.link(ob_rock_2)
col_collection_1.objects.link(ob_rock_1)
col_collection_1.objects.link(ob_lamp)
col_collection_1.objects.link(ob_camera)

# ---- scene / render settings (as saved in the file)
scene.camera = ob_camera
scene.frame_start = 1; scene.frame_end = 250; scene.frame_set(1)
scene.render.engine = 'BLENDER_EEVEE_NEXT'
scene.render.resolution_percentage = 50
scene.render.dither_intensity = 0.0
scene.cycles.use_denoising = False
scene.cycles.samples = 128
scene.cycles.sampling_pattern = 'TABULATED_SOBOL'
scene.cycles.light_sampling_threshold = 0.0
scene.cycles.use_adaptive_sampling = False
scene.cycles.use_light_tree = False
scene.cycles.blur_glossy = 0.0
scene.cycles.sample_clamp_indirect = 0.0
scene.view_settings.view_transform = 'Standard'
bpy.context.view_layer.update()
